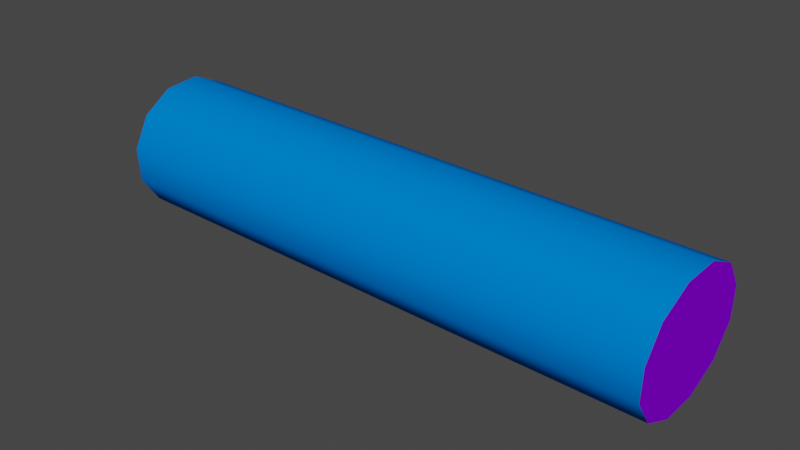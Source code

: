 # Source: SingleLog.blend  (saved by Blender 2.83.21; exported with 4.5.12 LTS)
import bpy
from mathutils import Matrix  # noqa: F401  (used for matrix-valued properties, if any)

bpy.ops.wm.read_factory_settings(use_empty=True)
scene = bpy.context.scene
scene.name = 'Scene'

# ---- collections
col_collection = bpy.data.collections.new('Collection'); scene.collection.children.link(col_collection)

# ---- materials (node trees are filled in below, after node groups)
mat_mi_smalllodege_brokenlog01 = bpy.data.materials.new('MI_SmallLodege_BrokenLog01')
mat_mi_smalllodege_brokenlog01.use_transparent_shadow = False
mat_mi_smalllodege_brokenlog01.diffuse_color = (0.0, 0.1984, 0.8, 1.0)
mat_mi_smalllodge_logpile012 = bpy.data.materials.new('MI_SmallLodge_LogPile012')
mat_mi_smalllodge_logpile012.use_transparent_shadow = False
mat_mi_smalllodge_logpile012.diffuse_color = (0.2326, 0.0, 0.8, 1.0)

# ---- material node trees

# ---- world
world_world = bpy.data.worlds.new('World'); scene.world = world_world
world_world.use_nodes = True; world_world.node_tree.nodes.clear()
_N = world_world.node_tree.nodes; _L = world_world.node_tree.links
n0 = _N.new('ShaderNodeOutputWorld'); n0.name = 'World Output'; n0.location = (300, 300)
n1 = _N.new('ShaderNodeBackground'); n1.name = 'Background'; n1.location = (10, 300)
n1.inputs[0].default_value = (0.05088, 0.05088, 0.05088, 1.0)
_L.new(n1.outputs[0], n0.inputs[0])
n0.is_active_output = True
world_world.color = (0.05088, 0.05088, 0.05088)
world_world.use_sun_shadow = False
world_world.sun_shadow_jitter_overblur = 0.0

# ---- meshes
me_sm_st_smalllodge01_md = bpy.data.meshes.new('SM_ST_SmallLodge01.md')
me_sm_st_smalllodge01_md.from_pydata([(3.786, 6.721, 1.84), (2.664, 6.78, 1.904), (2.661, 6.724, 1.864), (3.792, 6.778, 1.881), (3.779, 6.872, 1.627), (2.652, 6.932, 1.692), (3.785, 6.929, 1.668), (2.649, 6.875, 1.651), (3.776, 6.803, 1.621), (2.648, 6.806, 1.644), (2.649, 6.742, 1.673), (3.775, 6.739, 1.65), (2.652, 6.702, 1.73), (3.776, 6.699, 1.707), (2.656, 6.961, 1.756), (3.791, 6.958, 1.732), (2.66, 6.954, 1.825), (3.795, 6.951, 1.801), (2.663, 6.914, 1.882), (3.797, 6.911, 1.858), (3.781, 6.692, 1.777), (2.656, 6.695, 1.8), (2.665, 6.85, 1.911), (3.796, 6.847, 1.888), (2.649, 6.742, 1.673), (2.649, 6.875, 1.651), (2.648, 6.806, 1.644), (2.652, 6.932, 1.692), (2.652, 6.702, 1.73), (2.656, 6.961, 1.756), (2.656, 6.695, 1.8), (2.66, 6.954, 1.825), (2.661, 6.724, 1.864), (2.663, 6.914, 1.882), (2.664, 6.78, 1.904), (2.665, 6.85, 1.911), (3.779, 6.872, 1.627), (3.775, 6.739, 1.65), (3.776, 6.803, 1.621), (3.785, 6.929, 1.668), (3.776, 6.699, 1.707), (3.791, 6.958, 1.732), (3.781, 6.692, 1.777), (3.795, 6.951, 1.801), (3.786, 6.721, 1.84), (3.797, 6.911, 1.858), (3.792, 6.778, 1.881), (3.796, 6.847, 1.888)], [], [(0, 1, 2), (1, 0, 3), (4, 5, 6), (5, 4, 7), (8, 7, 4), (7, 8, 9), (8, 10, 9), (10, 8, 11), (11, 12, 10), (12, 11, 13), (14, 6, 5), (6, 14, 15), (16, 15, 14), (15, 16, 17), (18, 17, 16), (17, 18, 19), (2, 20, 0), (20, 2, 21), (21, 13, 20), (13, 21, 12), (22, 19, 18), (22, 23, 19), (22, 3, 23), (3, 22, 1), (24, 25, 26), (24, 27, 25), (28, 27, 24), (27, 28, 29), (30, 29, 28), (30, 31, 29), (32, 31, 30), (31, 32, 33), (34, 33, 32), (33, 34, 35), (36, 37, 38), (39, 37, 36), (37, 39, 40), (41, 40, 39), (41, 42, 40), (43, 42, 41), (42, 43, 44), (45, 44, 43), (44, 45, 46), (46, 45, 47)])
me_sm_st_smalllodge01_md.polygons.foreach_set('use_smooth', [True] * 44)
me_sm_st_smalllodge01_md.polygons.foreach_set('material_index', [0, 0, 0, 0, 0, 0, 0, 0, 0, 0, 0, 0, 0, 0, 0, 0, 0, 0, 0, 0, 0, 0, 0, 0, 1, 1, 1, 1, 1, 1, 1, 1, 1, 1, 1, 1, 1, 1, 1, 1, 1, 1, 1, 1])
_uv = me_sm_st_smalllodge01_md.uv_layers.new(name='UV_SINGLE')
_uv.uv.foreach_set('vector', [-0.958, 0.06689, -1.0, -0.5986, -0.958, -0.5996, -1.0, -0.5986, -0.958, 0.06689, -1.0, 0.06836, -0.75, 0.07275, -0.708, -0.6035, -0.708, 0.07422, -0.708, -0.6035, -0.75, 0.07275, -0.7495, -0.6045, -0.7915, 0.0708, -0.7495, -0.6045, -0.75, 0.07275, -0.7495, -0.6045, -0.7915, 0.0708, -0.7915, -0.6045, -0.7915, 0.0708, -0.833, -0.6045, -0.7915, -0.6045, -0.833, -0.6045, -0.7915, 0.0708, -0.833, 0.06885, -0.833, 0.06885, -0.8745, -0.6035, -0.833, -0.6045, -0.8745, -0.6035, -0.833, 0.06885, -0.875, 0.06738, -0.6665, -0.6016, -0.708, 0.07422, -0.708, -0.6035, -0.708, 0.07422, -0.6665, -0.6016, -0.6665, 0.07471, -0.6245, -0.6006, -0.6665, 0.07471, -0.6665, -0.6016, -0.6665, 0.07471, -0.6245, -0.6006, -0.625, 0.07373, -0.583, -0.5996, -0.625, 0.07373, -0.6245, -0.6006, -0.625, 0.07373, -0.583, -0.5996, -0.583, 0.07227, -0.958, -0.5996, -0.9165, 0.06689, -0.958, 0.06689, -0.9165, 0.06689, -0.958, -0.5996, -0.9165, -0.6016, -0.9165, -0.6016, -0.875, 0.06738, -0.9165, 0.06689, -0.875, 0.06738, -0.9165, -0.6016, -0.8745, -0.6035, -0.5415, -0.5986, -0.583, 0.07227, -0.583, -0.5996, -0.5415, -0.5986, -0.5415, 0.07031, -0.583, 0.07227, -0.5415, -0.5986, -0.5, 0.06836, -0.5415, 0.07031, -0.5, 0.06836, -0.5415, -0.5986, -0.5, -0.5996, 0.4104, 0.5955, 0.2107, 0.5383, 0.3184, 0.5408, 0.4104, 0.5955, 0.116, 0.5886, 0.2107, 0.5383, 0.4619, 0.6875, 0.116, 0.5886, 0.4104, 0.5955, 0.116, 0.5886, 0.4619, 0.6875, 0.05963, 0.6782, 0.459, 0.7924, 0.05963, 0.6782, 0.4619, 0.6875, 0.459, 0.7924, 0.05679, 0.783, 0.05963, 0.6782, 0.4028, 0.8819, 0.05679, 0.783, 0.459, 0.7924, 0.05679, 0.783, 0.4028, 0.8819, 0.1083, 0.875, 0.3079, 0.9321, 0.1083, 0.875, 0.4028, 0.8819, 0.1083, 0.875, 0.3079, 0.9321, 0.2002, 0.9296, 1.872, 0.6941, 1.748, 0.7312, 1.805, 0.6958, 1.931, 0.7261, 1.748, 0.7312, 1.872, 0.6941, 1.748, 0.7312, 1.931, 0.7261, 1.717, 0.7903, 1.966, 0.7833, 1.717, 0.7903, 1.931, 0.7261, 1.966, 0.7833, 1.719, 0.8575, 1.717, 0.7903, 1.968, 0.8507, 1.719, 0.8575, 1.966, 0.7833, 1.719, 0.8575, 1.968, 0.8507, 1.753, 0.9149, 1.936, 0.9098, 1.753, 0.9149, 1.968, 0.8507, 1.753, 0.9149, 1.936, 0.9098, 1.812, 0.9469, 1.812, 0.9469, 1.936, 0.9098, 1.879, 0.945])
_uv.active_render = True
_uv = me_sm_st_smalllodge01_md.uv_layers.new(name='EXTRAUVS0')
_uv.uv.foreach_set('vector', [0.645, 0.6963, 0.646, 0.7178, 0.645, 0.7178, 0.646, 0.7178, 0.645, 0.6963, 0.646, 0.6963, 0.8101, 0.6914, 0.8091, 0.7129, 0.8091, 0.6912, 0.8091, 0.7129, 0.8101, 0.6914, 0.8101, 0.7129, 0.811, 0.6914, 0.8101, 0.7129, 0.8101, 0.6914, 0.8101, 0.7129, 0.811, 0.6914, 0.811, 0.7129, 0.811, 0.6914, 0.812, 0.7129, 0.811, 0.7129, 0.812, 0.7129, 0.811, 0.6914, 0.812, 0.6914, 0.812, 0.6914, 0.813, 0.7129, 0.812, 0.7129, 0.813, 0.7129, 0.812, 0.6914, 0.813, 0.6914, 0.448, 0.7126, 0.4495, 0.6912, 0.449, 0.7129, 0.4495, 0.6912, 0.448, 0.7126, 0.4482, 0.6912, 0.4468, 0.7126, 0.4482, 0.6912, 0.448, 0.7126, 0.4482, 0.6912, 0.4468, 0.7126, 0.447, 0.6909, 0.4458, 0.7126, 0.447, 0.6909, 0.4468, 0.7126, 0.447, 0.6909, 0.4458, 0.7126, 0.446, 0.6909, 0.3977, 0.7163, 0.3962, 0.6948, 0.3972, 0.6948, 0.3962, 0.6948, 0.3977, 0.7163, 0.3965, 0.7163, 0.3965, 0.7163, 0.395, 0.6948, 0.3962, 0.6948, 0.395, 0.6948, 0.3965, 0.7163, 0.3953, 0.7163, 0.647, 0.7178, 0.6479, 0.6963, 0.6479, 0.7178, 0.647, 0.7178, 0.647, 0.6963, 0.6479, 0.6963, 0.647, 0.7178, 0.646, 0.6963, 0.647, 0.6963, 0.646, 0.6963, 0.647, 0.7178, 0.646, 0.7178, 0.07745, 0.5876, 0.0556, 0.584, 0.06702, 0.5828, 0.07745, 0.5876, 0.04626, 0.5908, 0.0556, 0.584, 0.08411, 0.5974, 0.04626, 0.5908, 0.07745, 0.5876, 0.04626, 0.5908, 0.08411, 0.5974, 0.0415, 0.6016, 0.08521, 0.6091, 0.0415, 0.6016, 0.08411, 0.5974, 0.08521, 0.6091, 0.04263, 0.6135, 0.0415, 0.6016, 0.08051, 0.6199, 0.04263, 0.6135, 0.08521, 0.6091, 0.04263, 0.6135, 0.08051, 0.6199, 0.04932, 0.623, 0.07117, 0.627, 0.04932, 0.623, 0.08051, 0.6199, 0.04932, 0.623, 0.07117, 0.627, 0.05975, 0.6282, 0.4402, 0.592, 0.4185, 0.5959, 0.4287, 0.5908, 0.4495, 0.5989, 0.4185, 0.5959, 0.4402, 0.592, 0.4185, 0.5959, 0.4495, 0.5989, 0.4116, 0.6055, 0.4543, 0.6096, 0.4116, 0.6055, 0.4495, 0.5989, 0.4543, 0.6096, 0.4106, 0.6174, 0.4116, 0.6055, 0.4531, 0.6216, 0.4106, 0.6174, 0.4543, 0.6096, 0.4106, 0.6174, 0.4531, 0.6216, 0.4155, 0.6282, 0.4465, 0.6311, 0.4155, 0.6282, 0.4531, 0.6216, 0.4155, 0.6282, 0.4465, 0.6311, 0.4248, 0.635, 0.4248, 0.635, 0.4465, 0.6311, 0.4363, 0.6362])
_ca = me_sm_st_smalllodge01_md.color_attributes.new('PSKVTXCOL_0', 'BYTE_COLOR', 'CORNER')
_ca.data.foreach_set('color', [1.0, 0.0, 0.0, 1.0, 1.0, 0.0, 0.0, 1.0, 1.0, 0.0, 0.0, 1.0, 1.0, 0.0, 0.0, 1.0, 1.0, 0.0, 0.0, 1.0, 1.0, 0.0, 0.0, 1.0, 1.0, 0.0, 0.0, 1.0, 1.0, 0.0, 0.0, 1.0, 1.0, 0.0, 0.0, 1.0, 1.0, 0.0, 0.0, 1.0, 1.0, 0.0, 0.0, 1.0, 1.0, 0.0, 0.0, 1.0, 1.0, 0.0, 0.0, 1.0, 1.0, 0.0, 0.0, 1.0, 1.0, 0.0, 0.0, 1.0, 1.0, 0.0, 0.0, 1.0, 1.0, 0.0, 0.0, 1.0, 1.0, 0.0, 0.0, 1.0, 1.0, 0.0, 0.0, 1.0, 1.0, 0.0, 0.0, 1.0, 1.0, 0.0, 0.0, 1.0, 1.0, 0.0, 0.0, 1.0, 1.0, 0.0, 0.0, 1.0, 1.0, 0.0, 0.0, 1.0, 1.0, 0.0, 0.0, 1.0, 1.0, 0.0, 0.0, 1.0, 1.0, 0.0, 0.0, 1.0, 1.0, 0.0, 0.0, 1.0, 1.0, 0.0, 0.0, 1.0, 1.0, 0.0, 0.0, 1.0, 1.0, 0.0, 0.0, 1.0, 1.0, 0.0, 0.0, 1.0, 1.0, 0.0, 0.0, 1.0, 1.0, 0.0, 0.0, 1.0, 1.0, 0.0, 0.0, 1.0, 1.0, 0.0, 0.0, 1.0, 1.0, 0.0, 0.0, 1.0, 1.0, 0.0, 0.0, 1.0, 1.0, 0.0, 0.0, 1.0, 1.0, 0.0, 0.0, 1.0, 1.0, 0.0, 0.0, 1.0, 1.0, 0.0, 0.0, 1.0, 1.0, 0.0, 0.0, 1.0, 1.0, 0.0, 0.0, 1.0, 1.0, 0.0, 0.0, 1.0, 1.0, 0.0, 0.0, 1.0, 1.0, 0.0, 0.0, 1.0, 1.0, 0.0, 0.0, 1.0, 1.0, 0.0, 0.0, 1.0, 1.0, 0.0, 0.0, 1.0, 1.0, 0.0, 0.0, 1.0, 1.0, 0.0, 0.0, 1.0, 1.0, 0.0, 0.0, 1.0, 1.0, 0.0, 0.0, 1.0, 1.0, 0.0, 0.0, 1.0, 1.0, 0.0, 0.0, 1.0, 1.0, 0.0, 0.0, 1.0, 1.0, 0.0, 0.0, 1.0, 1.0, 0.0, 0.0, 1.0, 1.0, 0.0, 0.0, 1.0, 1.0, 0.0, 0.0, 1.0, 1.0, 0.0, 0.0, 1.0, 1.0, 0.0, 0.0, 1.0, 1.0, 0.0, 0.0, 1.0, 1.0, 0.0, 0.0, 1.0, 1.0, 0.0, 0.0, 1.0, 1.0, 0.0, 0.0, 1.0, 1.0, 0.0, 0.0, 1.0, 1.0, 0.0, 0.0, 1.0, 1.0, 0.0, 0.0, 1.0, 1.0, 0.0, 0.0, 1.0, 1.0, 0.0, 0.0, 1.0, 1.0, 0.0, 0.0, 1.0, 1.0, 0.0, 0.0, 1.0, 1.0, 0.0, 0.0, 1.0, 1.0, 0.0, 0.0, 1.0, 1.0, 0.0, 0.0, 1.0, 1.0, 0.0, 0.0, 1.0, 1.0, 0.0, 0.0, 1.0, 1.0, 0.0, 0.0, 1.0, 1.0, 0.0, 0.0, 1.0, 1.0, 0.0, 0.0, 1.0, 1.0, 0.0, 0.0, 1.0, 1.0, 0.0, 0.0, 1.0, 1.0, 0.0, 0.0, 1.0, 1.0, 0.0, 0.0, 1.0, 1.0, 0.0, 0.0, 1.0, 1.0, 0.0, 0.0, 1.0, 1.0, 0.0, 0.0, 1.0, 1.0, 0.0, 0.0, 1.0, 1.0, 0.0, 0.0, 1.0, 1.0, 0.0, 0.0, 1.0, 1.0, 0.0, 0.0, 1.0, 1.0, 0.0, 0.0, 1.0, 1.0, 0.0, 0.0, 1.0, 1.0, 0.0, 0.0, 1.0, 1.0, 0.0, 0.0, 1.0, 1.0, 0.0, 0.0, 1.0, 1.0, 0.0, 0.0, 1.0, 1.0, 0.0, 0.0, 1.0, 1.0, 0.0, 0.0, 1.0, 1.0, 0.0, 0.0, 1.0, 1.0, 0.0, 0.0, 1.0, 1.0, 0.0, 0.0, 1.0, 1.0, 0.0, 0.0, 1.0, 1.0, 0.0, 0.0, 1.0, 1.0, 0.0, 0.0, 1.0, 1.0, 0.0, 0.0, 1.0, 1.0, 0.0, 0.0, 1.0, 1.0, 0.0, 0.0, 1.0, 1.0, 0.0, 0.0, 1.0, 1.0, 0.0, 0.0, 1.0, 1.0, 0.0, 0.0, 1.0, 1.0, 0.0, 0.0, 1.0, 1.0, 0.0, 0.0, 1.0, 1.0, 0.0, 0.0, 1.0, 1.0, 0.0, 0.0, 1.0, 1.0, 0.0, 0.0, 1.0, 1.0, 0.0, 0.0, 1.0, 1.0, 0.0, 0.0, 1.0, 1.0, 0.0, 0.0, 1.0, 1.0, 0.0, 0.0, 1.0, 1.0, 0.0, 0.0, 1.0, 1.0, 0.0, 0.0, 1.0, 1.0, 0.0, 0.0, 1.0, 1.0, 0.0, 0.0, 1.0, 1.0, 0.0, 0.0, 1.0, 1.0, 0.0, 0.0, 1.0, 1.0, 0.0, 0.0, 1.0, 1.0, 0.0, 0.0, 1.0, 1.0, 0.0, 0.0, 1.0, 1.0, 0.0, 0.0, 1.0])
me_sm_st_smalllodge01_md.materials.append(mat_mi_smalllodege_brokenlog01)
me_sm_st_smalllodge01_md.materials.append(mat_mi_smalllodge_logpile012)
me_sm_st_smalllodge01_md.use_remesh_fix_poles = True
me_sm_st_smalllodge01_md.use_remesh_preserve_attributes = False
me_sm_st_smalllodge01_md.use_mirror_vertex_groups = False
me_sm_st_smalllodge01_md.update()
me_sm_st_smalllodge01_md.normals_split_custom_set([tuple(v) for v in zip(*[iter([0.01174, -0.7633, 0.6459, 0.01957, -0.3558, 0.9344, 0.01172, -0.7774, 0.6289, 0.01957, -0.3558, 0.9344, 0.01174, -0.7633, 0.6459, 0.0196, -0.3489, 0.9369, -0.01189, 0.3611, -0.9325, -0.003971, 0.7711, -0.6367, -0.003961, 0.782, -0.6232, -0.003971, 0.7711, -0.6367, -0.01189, 0.3611, -0.9325, -0.01187, 0.3446, -0.9387, -0.0198, -0.1625, -0.9865, -0.01187, 0.3446, -0.9387, -0.01189, 0.3611, -0.9325, -0.01187, 0.3446, -0.9387, -0.0198, -0.1625, -0.9865, -0.01979, -0.1701, -0.9852, -0.0198, -0.1625, -0.9865, -0.01181, -0.6413, -0.7672, -0.01979, -0.1701, -0.9852, -0.01181, -0.6413, -0.7672, -0.0198, -0.1625, -0.9865, -0.01183, -0.6413, -0.7672, -0.01183, -0.6413, -0.7672, -0.003924, -0.9371, -0.349, -0.01181, -0.6413, -0.7672, -0.003924, -0.9371, -0.349, -0.01183, -0.6413, -0.7672, -0.003941, -0.9397, -0.3421, 0.003899, 0.9854, -0.1702, -0.003961, 0.782, -0.6232, -0.003971, 0.7711, -0.6367, -0.003961, 0.782, -0.6232, 0.003899, 0.9854, -0.1702, 0.003978, 0.9879, -0.1547, 0.01185, 0.9361, 0.3515, 0.003978, 0.9879, -0.1547, 0.003899, 0.9854, -0.1702, 0.003978, 0.9879, -0.1547, 0.01185, 0.9361, 0.3515, 0.01181, 0.9335, 0.3584, 0.01965, 0.6327, 0.7742, 0.01181, 0.9335, 0.3584, 0.01185, 0.9361, 0.3515, 0.01181, 0.9335, 0.3584, 0.01965, 0.6327, 0.7742, 0.01965, 0.6327, 0.7742, 0.01172, -0.7774, 0.6289, 0.003908, -0.9843, 0.1765, 0.01174, -0.7633, 0.6459, 0.003908, -0.9843, 0.1765, 0.01172, -0.7774, 0.6289, 0.003923, -0.9869, 0.1612, 0.003923, -0.9869, 0.1612, -0.003941, -0.9397, -0.3421, 0.003908, -0.9843, 0.1765, -0.003941, -0.9397, -0.3421, 0.003923, -0.9869, 0.1612, -0.003924, -0.9371, -0.349, 0.02753, 0.1611, 0.9865, 0.01965, 0.6327, 0.7742, 0.01965, 0.6327, 0.7742, 0.02753, 0.1611, 0.9865, 0.0275, 0.1688, 0.9853, 0.01965, 0.6327, 0.7742, 0.02753, 0.1611, 0.9865, 0.0196, -0.3489, 0.9369, 0.0275, 0.1688, 0.9853, 0.0196, -0.3489, 0.9369, 0.02753, 0.1611, 0.9865, 0.01957, -0.3558, 0.9344, -0.9977, 0.003958, 0.06703, -0.9977, 0.003947, 0.06704, -0.9977, 0.003955, 0.06703, -0.9977, 0.003958, 0.06703, -0.9977, 0.003958, 0.06703, -0.9977, 0.003947, 0.06704, -0.9977, 0.003931, 0.06706, -0.9977, 0.003958, 0.06703, -0.9977, 0.003958, 0.06703, -0.9977, 0.003958, 0.06703, -0.9977, 0.003931, 0.06706, -0.9977, 0.003932, 0.06705, -0.9977, 0.003932, 0.06705, -0.9977, 0.003932, 0.06705, -0.9977, 0.003931, 0.06706, -0.9977, 0.003932, 0.06705, -0.9977, 0.00393, 0.06706, -0.9977, 0.003932, 0.06705, -0.9977, 0.003927, 0.06706, -0.9977, 0.00393, 0.06706, -0.9977, 0.003932, 0.06705, -0.9977, 0.00393, 0.06706, -0.9977, 0.003927, 0.06706, -0.9977, 0.003957, 0.06703, -0.9977, 0.003954, 0.06703, -0.9977, 0.003957, 0.06703, -0.9977, 0.003927, 0.06706, -0.9977, 0.003957, 0.06703, -0.9977, 0.003954, 0.06703, -0.9977, 0.003961, 0.06702, 0.997, -0.05083, -0.05865, 0.997, -0.05082, -0.05867, 0.997, -0.05082, -0.05867, 0.997, -0.05082, -0.05867, 0.997, -0.05082, -0.05867, 0.997, -0.05083, -0.05865, 0.997, -0.05082, -0.05867, 0.997, -0.05082, -0.05867, 0.997, -0.05082, -0.05866, 0.997, -0.05082, -0.05866, 0.997, -0.05082, -0.05866, 0.997, -0.05082, -0.05867, 0.997, -0.05082, -0.05866, 0.997, -0.05082, -0.05866, 0.997, -0.05082, -0.05866, 0.997, -0.05082, -0.05866, 0.997, -0.05082, -0.05866, 0.997, -0.05082, -0.05866, 0.997, -0.05082, -0.05866, 0.997, -0.05082, -0.05866, 0.997, -0.05082, -0.05866, 0.997, -0.05082, -0.05866, 0.997, -0.05082, -0.05866, 0.997, -0.05082, -0.05866, 0.997, -0.05082, -0.05866, 0.997, -0.05082, -0.05866, 0.997, -0.05082, -0.05866, 0.997, -0.05082, -0.05866, 0.997, -0.05082, -0.05866, 0.997, -0.05083, -0.05864])] * 3)])

# ---- objects
ob_sm_st_smalllodge01_mo = bpy.data.objects.new('SM_ST_SmallLodge01.mo', me_sm_st_smalllodge01_md)

# ---- transforms, parenting, visibility, modifiers, constraints
ob_sm_st_smalllodge01_mo.location = (0.0, 0.2333, 0.0)
ob_sm_st_smalllodge01_mo.lineart.crease_threshold = 0.0

# ---- collection membership
col_collection.objects.link(ob_sm_st_smalllodge01_mo)

# ---- scene / render settings (as saved in the file)
scene.frame_start = 1; scene.frame_end = 250; scene.frame_set(1)
scene.render.engine = 'BLENDER_EEVEE_NEXT'
scene.cycles.use_denoising = False
scene.cycles.samples = 128
scene.cycles.sampling_pattern = 'TABULATED_SOBOL'
scene.cycles.use_adaptive_sampling = False
scene.cycles.use_light_tree = False
scene.view_settings.view_transform = 'Filmic'
bpy.context.view_layer.update()

# ---- added for rendering (the .blend has no active camera and no usable light): camera, sun
cam_auto = bpy.data.cameras.new('AutoCamera')
cam_auto.lens = 50.0
cam_auto.sensor_width = 36.0
cam_auto.clip_end = 1000.0
ob_auto_camera = bpy.data.objects.new('AutoCamera', cam_auto)
scene.collection.objects.link(ob_auto_camera)
ob_auto_camera.location = (4.34651, 5.71065, 2.66537)
ob_auto_camera.rotation_euler = (1.09748, -7.21219e-08, 0.694738)
scene.camera = ob_auto_camera
light_auto_sun = bpy.data.lights.new('AutoSun', 'SUN')
light_auto_sun.energy = 3.0
light_auto_sun.angle = 0.0523599
ob_auto_sun = bpy.data.objects.new('AutoSun', light_auto_sun)
scene.collection.objects.link(ob_auto_sun)
ob_auto_sun.rotation_euler = (0.872665, 0.174533, 0.523599)
bpy.context.view_layer.update()
